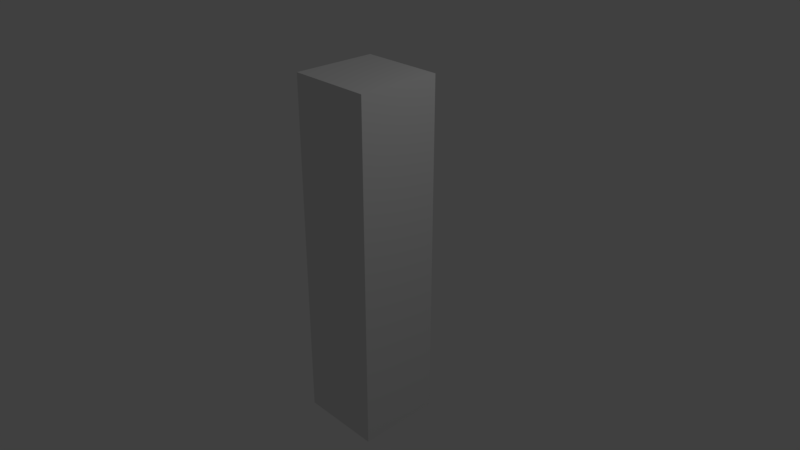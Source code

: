 # Source: MusicCube.blend  (saved by Blender 2.79.0; exported with 4.5.12 LTS)
import bpy
from mathutils import Matrix  # noqa: F401  (used for matrix-valued properties, if any)

bpy.ops.wm.read_factory_settings(use_empty=True)
scene = bpy.context.scene
scene.name = 'Scene'

# ---- collections
col_collection_1 = bpy.data.collections.new('Collection 1'); scene.collection.children.link(col_collection_1)

# ---- materials (node trees are filled in below, after node groups)
mat_material = bpy.data.materials.new('Material')
mat_material.alpha_threshold = 0.0
mat_material.use_transparent_shadow = False
mat_material.roughness = 0.5
mat_material.line_color = (0.0, 0.0, 0.0, 1.0)

# ---- material node trees

# ---- world
world_world = bpy.data.worlds.new('World'); scene.world = world_world
world_world.color = (0.05088, 0.05088, 0.05088)
world_world.use_sun_shadow = False
world_world.sun_shadow_jitter_overblur = 0.0
world_world.cycles.sampling_method = 'MANUAL'

# ---- cameras
cam_camera = bpy.data.cameras.new('Camera')
cam_camera.clip_end = 100.0
cam_camera.lens = 35.0
cam_camera.sensor_width = 32.0
cam_camera.sensor_height = 18.0
cam_camera.ortho_scale = 7.314
cam_camera.dof.focus_distance = 0.0
cam_camera.dof.aperture_fstop = 128.0

# ---- lights
light_lamp = bpy.data.lights.new('Lamp', 'POINT')
light_lamp.transmission_factor = 0.0
light_lamp.cutoff_distance = 30.0
light_lamp.energy = 100.0
light_lamp.shadow_buffer_clip_start = 1.001
light_lamp.shadow_soft_size = 0.1
light_lamp.shadow_maximum_resolution = 0.006
light_lamp.use_absolute_resolution = True

# ---- meshes
me_cube = bpy.data.meshes.new('Cube')
me_cube.from_pydata([(1.0, 1.0, -1.0), (1.0, -1.0, -1.0), (-1.0, -1.0, -1.0), (-1.0, 1.0, -1.0), (1.0, 1.0, 1.0), (1.0, -1.0, 1.0), (-1.0, -1.0, 1.0), (-1.0, 1.0, 1.0)], [], [(0, 1, 2, 3), (4, 7, 6, 5), (0, 4, 5, 1), (1, 5, 6, 2), (2, 6, 7, 3), (4, 0, 3, 7)])
_uv = me_cube.uv_layers.new(name='UVMap')
_uv.uv.foreach_set('vector', [0.0, 0.0, 1.0, 0.0, 1.0, 1.0, 0.0, 1.0, 0.0, 0.0, 1.0, 0.0, 1.0, 1.0, 0.0, 1.0, 0.0, 0.0, 1.0, 0.0, 1.0, 1.0, 0.0, 1.0, 0.0, 0.0, 1.0, 0.0, 1.0, 1.0, 0.0, 1.0, 0.0, 0.0, 1.0, 0.0, 1.0, 1.0, 0.0, 1.0, 0.0, 0.0, 1.0, 0.0, 1.0, 1.0, 0.0, 1.0])
me_cube.materials.append(mat_material)
me_cube.use_remesh_preserve_volume = False
me_cube.use_remesh_preserve_attributes = False
me_cube.use_mirror_vertex_groups = False
me_cube.update()

# ---- objects
ob_cube = bpy.data.objects.new('Cube', me_cube)
ob_lamp = bpy.data.objects.new('Lamp', light_lamp)
ob_camera = bpy.data.objects.new('Camera', cam_camera)

# ---- transforms, parenting, visibility, modifiers, constraints
ob_cube.location = (0.0, 0.0, 0.0)
ob_cube.scale = (0.5715, 0.5715, -2.393)
ob_cube.lock_rotations_4d = False
ob_cube.empty_display_type = 'ARROWS'
ob_cube.lineart.crease_threshold = 0.0
ob_lamp.location = (4.076, 1.005, 5.904)
ob_lamp.rotation_euler = (0.6503, 0.05522, 1.866)
ob_lamp.lock_rotations_4d = False
ob_lamp.empty_display_type = 'ARROWS'
ob_lamp.color = (0.0, 0.0, 0.0, 0.0)
ob_lamp.lineart.crease_threshold = 0.0
ob_camera.location = (7.481, -6.508, 5.344)
ob_camera.rotation_euler = (1.109, 0.0, 0.8149)
ob_camera.lock_rotations_4d = False
ob_camera.empty_display_type = 'ARROWS'
ob_camera.color = (0.0, 0.0, 0.0, 0.0)
ob_camera.display_type = 'WIRE'
ob_camera.lineart.crease_threshold = 0.0

# ---- collection membership
col_collection_1.objects.link(ob_cube)
col_collection_1.objects.link(ob_lamp)
col_collection_1.objects.link(ob_camera)

# ---- scene / render settings (as saved in the file)
scene.camera = ob_camera
scene.frame_start = 1; scene.frame_end = 250; scene.frame_set(1)
scene.render.engine = 'BLENDER_EEVEE_NEXT'
scene.render.resolution_percentage = 50
scene.render.dither_intensity = 0.0
scene.cycles.use_denoising = False
scene.cycles.samples = 128
scene.cycles.sampling_pattern = 'TABULATED_SOBOL'
scene.cycles.use_adaptive_sampling = False
scene.cycles.use_light_tree = False
scene.cycles.blur_glossy = 0.0
scene.cycles.sample_clamp_indirect = 0.0
scene.view_settings.view_transform = 'Standard'
bpy.context.view_layer.update()

